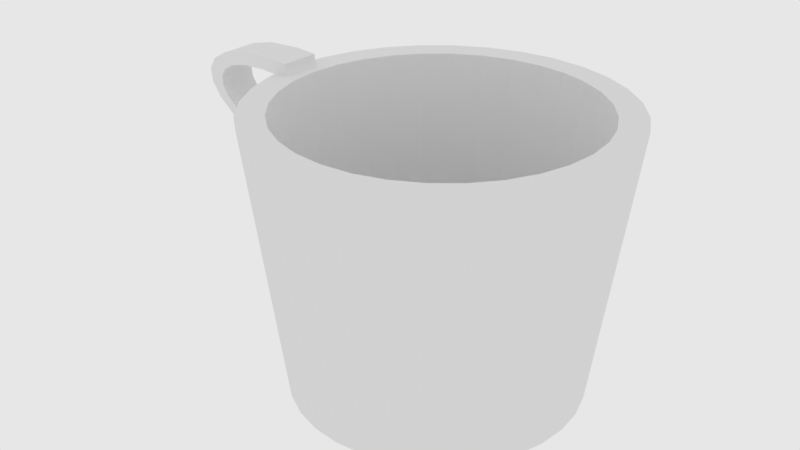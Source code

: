 # Source: mugblack.blend  (saved by Blender 4.1.24; exported with 4.5.12 LTS)
import bpy
from mathutils import Matrix  # noqa: F401  (used for matrix-valued properties, if any)

bpy.ops.wm.read_factory_settings(use_empty=True)
scene = bpy.context.scene
scene.name = 'Scene'

# ---- world
world_world = bpy.data.worlds.new('World'); scene.world = world_world
world_world.color = (0.8, 0.8, 0.8)
world_world.use_sun_shadow = False
world_world.sun_shadow_jitter_overblur = 0.0
world_world.cycles.sampling_method = 'MANUAL'

# ---- meshes
me_circle_001 = bpy.data.meshes.new('Circle.001')
me_circle_001.from_pydata([(0.0, 1.0, 0.0), (-0.1951, 0.9808, 0.0), (-0.3827, 0.9239, 0.0), (-0.5556, 0.8315, 0.0), (-0.7071, 0.7071, 0.0), (-0.8315, 0.5556, 0.0), (-0.9239, 0.3827, 0.0), (-0.9808, 0.1951, 0.0), (-1.0, 0.0, 0.0), (-0.9808, -0.1951, 0.0), (-0.9239, -0.3827, 0.0), (-0.8315, -0.5556, 0.0), (-0.7071, -0.7071, 0.0), (-0.5556, -0.8315, 0.0), (-0.3827, -0.9239, 0.0), (-0.1951, -0.9808, 0.0), (0.0, -1.0, 0.0), (0.1951, -0.9808, 0.0), (0.3827, -0.9239, 0.0), (0.5556, -0.8315, 0.0), (0.7071, -0.7071, 0.0), (0.8315, -0.5556, 0.0), (0.9239, -0.3827, 0.0), (0.9808, -0.1951, 0.0), (1.0, 0.0, 0.0), (0.9808, 0.1951, 0.0), (0.9239, 0.3827, 0.0), (0.8315, 0.5556, 0.0), (0.7071, 0.7071, 0.0), (0.5556, 0.8315, 0.0), (0.3827, 0.9239, 0.0), (0.1951, 0.9808, 0.0), (-0.2295, 1.154, 0.0), (2.135e-09, 1.176, 0.0), (-0.4502, 1.087, 0.0), (-0.6535, 0.9781, 0.0), (-0.8318, 0.8318, 0.0), (-0.9781, 0.6535, 0.0), (-1.087, 0.4502, 0.0), (-1.154, 0.2295, 0.0), (-1.176, -2.627e-09, 0.0), (-1.154, -0.2295, 0.0), (-1.087, -0.4502, 0.0), (-0.9781, -0.6535, 0.0), (-0.8318, -0.8318, 0.0), (-0.6535, -0.9781, 0.0), (-0.4502, -1.087, 0.0), (-0.2295, -1.154, 0.0), (2.135e-09, -1.176, 0.0), (0.2295, -1.154, 0.0), (0.4502, -1.087, 0.0), (0.6535, -0.9781, 0.0), (0.8318, -0.8318, 0.0), (0.9781, -0.6535, 0.0), (1.087, -0.4502, 0.0), (1.154, -0.2295, 0.0), (1.176, -2.627e-09, 0.0), (1.154, 0.2295, 0.0), (1.087, 0.4502, 0.0), (0.9781, 0.6535, 0.0), (0.8318, 0.8318, 0.0), (0.6535, 0.9781, 0.0), (0.4502, 1.087, 0.0), (0.2295, 1.154, 0.0), (-0.2426, 1.22, 2.879), (-2.437e-09, 1.243, 2.879), (-0.4758, 1.149, 2.879), (-0.6908, 1.034, 2.879), (-0.8792, 0.8792, 2.879), (-1.034, 0.6908, 2.879), (-1.149, 0.4758, 2.879), (-1.22, 0.2426, 2.879), (-1.243, -2.267e-09, 2.879), (-1.22, -0.2426, 2.879), (-1.149, -0.4758, 2.879), (-1.034, -0.6908, 2.879), (-0.8792, -0.8792, 2.879), (-0.6908, -1.034, 2.879), (-0.4758, -1.149, 2.879), (-0.2426, -1.22, 2.879), (-2.437e-09, -1.243, 2.879), (0.2426, -1.22, 2.879), (0.4758, -1.149, 2.879), (0.6908, -1.034, 2.879), (0.8792, -0.8792, 2.879), (1.034, -0.6908, 2.879), (1.149, -0.4758, 2.879), (1.22, -0.2426, 2.879), (1.243, -2.267e-09, 2.879), (1.22, 0.2426, 2.879), (1.149, 0.4758, 2.879), (1.034, 0.6908, 2.879), (0.8792, 0.8792, 2.879), (0.6908, 1.034, 2.879), (0.4758, 1.149, 2.879), (0.2426, 1.22, 2.879), (-0.2854, 1.435, 2.879), (2.171e-10, 1.463, 2.879), (-0.5597, 1.351, 2.879), (-0.8126, 1.216, 2.879), (-1.034, 1.034, 2.879), (-1.216, 0.8126, 2.879), (-1.351, 0.5597, 2.879), (-1.435, 0.2854, 2.879), (-1.463, -5.534e-09, 2.879), (-1.435, -0.2854, 2.879), (-1.351, -0.5597, 2.879), (-1.216, -0.8126, 2.879), (-1.034, -1.034, 2.879), (-0.8126, -1.216, 2.879), (-0.5597, -1.351, 2.879), (-0.2854, -1.435, 2.879), (2.171e-10, -1.463, 2.879), (0.2854, -1.435, 2.879), (0.5597, -1.351, 2.879), (0.8126, -1.216, 2.879), (1.034, -1.034, 2.879), (1.216, -0.8126, 2.879), (1.351, -0.5597, 2.879), (1.435, -0.2854, 2.879), (1.463, -5.534e-09, 2.879), (1.435, 0.2854, 2.879), (1.351, 0.5597, 2.879), (1.216, 0.8126, 2.879), (1.034, 1.034, 2.879), (0.8126, 1.216, 2.879), (0.5597, 1.351, 2.879), (0.2854, 1.435, 2.879), (-0.2295, 1.154, 0.2364), (2.135e-09, 1.176, 0.2364), (-0.4502, 1.087, 0.2364), (-0.6535, 0.9781, 0.2364), (-0.8318, 0.8318, 0.2364), (-0.9781, 0.6535, 0.2364), (-1.087, 0.4502, 0.2364), (-1.154, 0.2295, 0.2364), (-1.176, -2.627e-09, 0.2364), (-1.154, -0.2295, 0.2364), (-1.087, -0.4502, 0.2364), (-0.9781, -0.6535, 0.2364), (-0.8318, -0.8318, 0.2364), (-0.6535, -0.9781, 0.2364), (-0.4502, -1.087, 0.2364), (-0.2295, -1.154, 0.2364), (2.135e-09, -1.176, 0.2364), (0.2295, -1.154, 0.2364), (0.4502, -1.087, 0.2364), (0.6535, -0.9781, 0.2364), (0.8318, -0.8318, 0.2364), (0.9781, -0.6535, 0.2364), (1.087, -0.4502, 0.2364), (1.154, -0.2295, 0.2364), (1.176, -2.627e-09, 0.2364), (1.154, 0.2295, 0.2364), (1.087, 0.4502, 0.2364), (0.9781, 0.6535, 0.2364), (0.8318, 0.8318, 0.2364), (0.6535, 0.9781, 0.2364), (0.4502, 1.087, 0.2364), (0.2295, 1.154, 0.2364)], [], [(1, 2, 3, 4, 5, 6, 7, 8, 9, 10, 11, 12, 13, 14, 15, 16, 17, 18, 19, 20, 21, 22, 23, 24, 25, 26, 27, 28, 29, 30, 31, 0), (38, 134, 135, 39), (57, 121, 120, 56), (3, 67, 68, 4), (29, 93, 94, 30), (56, 120, 119, 55), (2, 66, 67, 3), (28, 92, 93, 29), (55, 119, 118, 54), (1, 64, 66, 2), (27, 91, 92, 28), (54, 118, 117, 53), (0, 65, 64, 1), (26, 90, 91, 27), (53, 117, 116, 52), (25, 89, 90, 26), (52, 116, 115, 51), (24, 88, 89, 25), (51, 115, 114, 50), (23, 87, 88, 24), (50, 114, 113, 49), (22, 86, 87, 23), (49, 113, 112, 48), (21, 85, 86, 22), (48, 112, 111, 47), (20, 84, 85, 21), (47, 111, 110, 46), (19, 83, 84, 20), (46, 110, 109, 45), (18, 82, 83, 19), (45, 109, 108, 44), (17, 81, 82, 18), (44, 108, 107, 43), (16, 80, 81, 17), (89, 121, 122, 90), (76, 108, 109, 77), (90, 122, 123, 91), (77, 109, 110, 78), (65, 97, 96, 64), (91, 123, 124, 92), (78, 110, 111, 79), (64, 96, 98, 66), (92, 124, 125, 93), (79, 111, 112, 80), (66, 98, 99, 67), (93, 125, 126, 94), (80, 112, 113, 81), (67, 99, 100, 68), (94, 126, 127, 95), (81, 113, 114, 82), (68, 100, 101, 69), (95, 127, 97, 65), (82, 114, 115, 83), (69, 101, 102, 70), (83, 115, 116, 84), (70, 102, 103, 71), (84, 116, 117, 85), (71, 103, 104, 72), (85, 117, 118, 86), (72, 104, 105, 73), (86, 118, 119, 87), (73, 105, 106, 74), (87, 119, 120, 88), (74, 106, 107, 75), (88, 120, 121, 89), (75, 107, 108, 76), (30, 94, 95, 31), (4, 68, 69, 5), (58, 122, 121, 57), (31, 95, 65, 0), (5, 69, 70, 6), (59, 123, 122, 58), (32, 96, 97, 33), (6, 70, 71, 7), (60, 124, 123, 59), (34, 98, 96, 32), (7, 71, 72, 8), (61, 125, 124, 60), (35, 99, 98, 34), (8, 72, 73, 9), (62, 126, 125, 61), (36, 100, 99, 35), (9, 73, 74, 10), (63, 127, 126, 62), (37, 101, 100, 36), (10, 74, 75, 11), (33, 97, 127, 63), (38, 102, 101, 37), (11, 75, 76, 12), (39, 103, 102, 38), (12, 76, 77, 13), (40, 104, 103, 39), (13, 77, 78, 14), (41, 105, 104, 40), (14, 78, 79, 15), (42, 106, 105, 41), (15, 79, 80, 16), (43, 107, 106, 42), (128, 129, 159, 158, 157, 156, 155, 154, 153, 152, 151, 150, 149, 148, 147, 146, 145, 144, 143, 142, 141, 140, 139, 138, 137, 136, 135, 134, 133, 132, 131, 130), (52, 148, 149, 53), (39, 135, 136, 40), (53, 149, 150, 54), (40, 136, 137, 41), (54, 150, 151, 55), (41, 137, 138, 42), (55, 151, 152, 56), (42, 138, 139, 43), (56, 152, 153, 57), (43, 139, 140, 44), (57, 153, 154, 58), (44, 140, 141, 45), (58, 154, 155, 59), (45, 141, 142, 46), (33, 129, 128, 32), (59, 155, 156, 60), (46, 142, 143, 47), (32, 128, 130, 34), (60, 156, 157, 61), (47, 143, 144, 48), (34, 130, 131, 35), (61, 157, 158, 62), (48, 144, 145, 49), (35, 131, 132, 36), (62, 158, 159, 63), (49, 145, 146, 50), (36, 132, 133, 37), (63, 159, 129, 33), (50, 146, 147, 51), (37, 133, 134, 38), (51, 147, 148, 52)])
_uv = me_circle_001.uv_layers.new(name='UVMap')
_uv.uv.foreach_set('vector', [0.0, 0.0, 0.0, 0.0, 0.0, 0.0, 0.0, 0.0, 0.0, 0.0, 0.0, 0.0, 0.0, 0.0, 0.0, 0.0, 0.0, 0.0, 0.0, 0.0, 0.0, 0.0, 0.0, 0.0, 0.0, 0.0, 0.0, 0.0, 0.0, 0.0, 0.0, 0.0, 0.0, 0.0, 0.0, 0.0, 0.0, 0.0, 0.0, 0.0, 0.0, 0.0, 0.0, 0.0, 0.0, 0.0, 0.0, 0.0, 0.0, 0.0, 0.0, 0.0, 0.0, 0.0, 0.0, 0.0, 0.0, 0.0, 0.0, 0.0, 0.0, 0.0, 0.0, 0.0, 0.0, 0.0, 0.0, 0.0, 0.0, 0.0, 0.0, 0.0, 0.0, 0.0, 0.0, 0.0, 0.0, 0.0, 0.0, 0.0, 0.0, 0.0, 0.0, 0.0, 0.0, 0.0, 0.0, 0.0, 0.0, 0.0, 0.0, 0.0, 0.0, 0.0, 0.0, 0.0, 0.0, 0.0, 0.0, 0.0, 0.0, 0.0, 0.0, 0.0, 0.0, 0.0, 0.0, 0.0, 0.0, 0.0, 0.0, 0.0, 0.0, 0.0, 0.0, 0.0, 0.0, 0.0, 0.0, 0.0, 0.0, 0.0, 0.0, 0.0, 0.0, 0.0, 0.0, 0.0, 0.0, 0.0, 0.0, 0.0, 0.0, 0.0, 0.0, 0.0, 0.0, 0.0, 0.0, 0.0, 0.0, 0.0, 0.0, 0.0, 0.0, 0.0, 0.0, 0.0, 0.0, 0.0, 0.0, 0.0, 0.0, 0.0, 0.0, 0.0, 0.0, 0.0, 0.0, 0.0, 0.0, 0.0, 0.0, 0.0, 0.0, 0.0, 0.0, 0.0, 0.0, 0.0, 0.0, 0.0, 0.0, 0.0, 0.0, 0.0, 0.0, 0.0, 0.0, 0.0, 0.0, 0.0, 0.0, 0.0, 0.0, 0.0, 0.0, 0.0, 0.0, 0.0, 0.0, 0.0, 0.0, 0.0, 0.0, 0.0, 0.0, 0.0, 0.0, 0.0, 0.0, 0.0, 0.0, 0.0, 0.0, 0.0, 0.0, 0.0, 0.0, 0.0, 0.0, 0.0, 0.0, 0.0, 0.0, 0.0, 0.0, 0.0, 0.0, 0.0, 0.0, 0.0, 0.0, 0.0, 0.0, 0.0, 0.0, 0.0, 0.0, 0.0, 0.0, 0.0, 0.0, 0.0, 0.0, 0.0, 0.0, 0.0, 0.0, 0.0, 0.0, 0.0, 0.0, 0.0, 0.0, 0.0, 0.0, 0.0, 0.0, 0.0, 0.0, 0.0, 0.0, 0.0, 0.0, 0.0, 0.0, 0.0, 0.0, 0.0, 0.0, 0.0, 0.0, 0.0, 0.0, 0.0, 0.0, 0.0, 0.0, 0.0, 0.0, 0.0, 0.0, 0.0, 0.0, 0.0, 0.0, 0.0, 0.0, 0.0, 0.0, 0.0, 0.0, 0.0, 0.0, 0.0, 0.0, 0.0, 0.0, 0.0, 0.0, 0.0, 0.0, 0.0, 0.0, 0.0, 0.0, 0.0, 0.0, 0.0, 0.0, 0.0, 0.0, 0.0, 0.0, 0.0, 0.0, 0.0, 0.0, 0.0, 0.0, 0.0, 0.0, 0.0, 0.0, 0.0, 0.0, 0.0, 0.0, 0.0, 0.0, 0.0, 0.0, 0.0, 0.0, 0.0, 0.0, 0.0, 0.0, 0.0, 0.0, 0.0, 0.0, 0.0, 0.0, 0.0, 0.0, 0.0, 0.0, 0.0, 0.0, 0.0, 0.0, 0.0, 0.0, 0.0, 0.0, 0.0, 0.0, 0.0, 0.0, 0.0, 0.0, 0.0, 0.0, 0.0, 0.0, 0.0, 0.0, 0.0, 0.0, 0.0, 0.0, 0.0, 0.0, 0.0, 0.0, 0.0, 0.0, 0.0, 0.0, 0.0, 0.0, 0.0, 0.0, 0.0, 0.0, 0.0, 0.0, 0.0, 0.0, 0.0, 0.0, 0.0, 0.0, 0.0, 0.0, 0.0, 0.0, 0.0, 0.0, 0.0, 0.0, 0.0, 0.0, 0.0, 0.0, 0.0, 0.0, 0.0, 0.0, 0.0, 0.0, 0.0, 0.0, 0.0, 0.0, 0.0, 0.0, 0.0, 0.0, 0.0, 0.0, 0.0, 0.0, 0.0, 0.0, 0.0, 0.0, 0.0, 0.0, 0.0, 0.0, 0.0, 0.0, 0.0, 0.0, 0.0, 0.0, 0.0, 0.0, 0.0, 0.0, 0.0, 0.0, 0.0, 0.0, 0.0, 0.0, 0.0, 0.0, 0.0, 0.0, 0.0, 0.0, 0.0, 0.0, 0.0, 0.0, 0.0, 0.0, 0.0, 0.0, 0.0, 0.0, 0.0, 0.0, 0.0, 0.0, 0.0, 0.0, 0.0, 0.0, 0.0, 0.0, 0.0, 0.0, 0.0, 0.0, 0.0, 0.0, 0.0, 0.0, 0.0, 0.0, 0.0, 0.0, 0.0, 0.0, 0.0, 0.0, 0.0, 0.0, 0.0, 0.0, 0.0, 0.0, 0.0, 0.0, 0.0, 0.0, 0.0, 0.0, 0.0, 0.0, 0.0, 0.0, 0.0, 0.0, 0.0, 0.0, 0.0, 0.0, 0.0, 0.0, 0.0, 0.0, 0.0, 0.0, 0.0, 0.0, 0.0, 0.0, 0.0, 0.0, 0.0, 0.0, 0.0, 0.0, 0.0, 0.0, 0.0, 0.0, 0.0, 0.0, 0.0, 0.0, 0.0, 0.0, 0.0, 0.0, 0.0, 0.0, 0.0, 0.0, 0.0, 0.0, 0.0, 0.0, 0.0, 0.0, 0.0, 0.0, 0.0, 0.0, 0.0, 0.0, 0.0, 0.0, 0.0, 0.0, 0.0, 0.0, 0.0, 0.0, 0.0, 0.0, 0.0, 0.0, 0.0, 0.0, 0.0, 0.0, 0.0, 0.0, 0.0, 0.0, 0.0, 0.0, 0.0, 0.0, 0.0, 0.0, 0.0, 0.0, 0.0, 0.0, 0.0, 0.0, 0.0, 0.0, 0.0, 0.0, 0.0, 0.0, 0.0, 0.0, 0.0, 0.0, 0.0, 0.0, 0.0, 0.0, 0.0, 0.0, 0.0, 0.0, 0.0, 0.0, 0.0, 0.0, 0.0, 0.0, 0.0, 0.0, 0.0, 0.0, 0.0, 0.0, 0.0, 0.0, 0.0, 0.0, 0.0, 0.0, 0.0, 0.0, 0.0, 0.0, 0.0, 0.0, 0.0, 0.0, 0.0, 0.0, 0.0, 0.0, 0.0, 0.0, 0.0, 0.0, 0.0, 0.0, 0.0, 0.0, 0.0, 0.0, 0.0, 0.0, 0.0, 0.0, 0.0, 0.0, 0.0, 0.0, 0.0, 0.0, 0.0, 0.0, 0.0, 0.0, 0.0, 0.0, 0.0, 0.0, 0.0, 0.0, 0.0, 0.0, 0.0, 0.0, 0.0, 0.0, 0.0, 0.0, 0.0, 0.0, 0.0, 0.0, 0.0, 0.0, 0.0, 0.0, 0.0, 0.0, 0.0, 0.0, 0.0, 0.0, 0.0, 0.0, 0.0, 0.0, 0.0, 0.0, 0.0, 0.0, 0.0, 0.0, 0.0, 0.0, 0.0, 0.0, 0.0, 0.0, 0.0, 0.0, 0.0, 0.0, 0.0, 0.0, 0.0, 0.0, 0.0, 0.0, 0.0, 0.0, 0.0, 0.0, 0.0, 0.0, 0.0, 0.0, 0.0, 0.0, 0.0, 0.0, 0.0, 0.0, 0.0, 0.0, 0.0, 0.0, 0.0, 0.0, 0.0, 0.0, 0.0, 0.0, 0.0, 0.0, 0.0, 0.0, 0.0, 0.0, 0.0, 0.0, 0.0, 0.0, 0.0, 0.0, 0.0, 0.0, 0.0, 0.0, 0.0, 0.0, 0.0, 0.0, 0.0, 0.0, 0.0, 0.0, 0.0, 0.0, 0.0, 0.0, 0.0, 0.0, 0.0, 0.0, 0.0, 0.0, 0.0, 0.0, 0.0, 0.0, 0.0, 0.0, 0.0, 0.0, 0.0, 0.0, 0.0, 0.0, 0.0, 0.0, 0.0, 0.0, 0.0, 0.0, 0.0, 0.0, 0.0, 0.0, 0.0, 0.0, 0.0, 0.0, 0.0, 0.0, 0.0, 0.0, 0.0, 0.0, 0.0, 0.0, 0.0, 0.0, 0.0, 0.0, 0.0, 0.0, 0.0, 0.0, 0.0, 0.0, 0.0, 0.0, 0.0, 0.0, 0.0, 0.0, 0.0, 0.0, 0.0, 0.0, 0.0, 0.0, 0.0, 0.0, 0.0, 0.0, 0.0, 0.0, 0.0, 0.0, 0.0, 0.0, 0.0, 0.0, 0.0, 0.0, 0.0, 0.0, 0.0, 0.0, 0.0, 0.0, 0.0, 0.0, 0.0, 0.0, 0.0, 0.0, 0.0, 0.0, 0.0, 0.0, 0.0, 0.0, 0.0, 0.0, 0.0, 0.0, 0.0, 0.0, 0.0, 0.0, 0.0, 0.0, 0.0, 0.0, 0.0, 0.0, 0.0, 0.0, 0.0, 0.0, 0.0, 0.0, 0.0, 0.0, 0.0, 0.0, 0.0, 0.0, 0.0, 0.0, 0.0, 0.0, 0.0, 0.0, 0.0, 0.0, 0.0, 0.0, 0.0, 0.0, 0.0, 0.0, 0.0, 0.0, 0.0, 0.0, 0.0, 0.0, 0.0, 0.0, 0.0, 0.0, 0.0, 0.0, 0.0, 0.0, 0.0, 0.0, 0.0, 0.0, 0.0, 0.0, 0.0, 0.0, 0.0, 0.0, 0.0, 0.0, 0.0, 0.0, 0.0, 0.0, 0.0, 0.0, 0.0, 0.0, 0.0, 0.0, 0.0, 0.0, 0.0, 0.0, 0.0, 0.0, 0.0, 0.0, 0.0, 0.0, 0.0, 0.0, 0.0, 0.0, 0.0, 0.0, 0.0, 0.0, 0.0, 0.0, 0.0, 0.0, 0.0, 0.0, 0.0, 0.0, 0.0, 0.0, 0.0, 0.0, 0.0, 0.0, 0.0, 0.0, 0.0, 0.0, 0.0, 0.0, 0.0, 0.0, 0.0, 0.0, 0.0, 0.0, 0.0, 0.0, 0.0, 0.0, 0.0, 0.0, 0.0, 0.0, 0.0, 0.0, 0.0, 0.0, 0.0, 0.0, 0.0, 0.0, 0.0, 0.0, 0.0, 0.0, 0.0, 0.0, 0.0, 0.0, 0.0, 0.0, 0.0, 0.0, 0.0, 0.0, 0.0, 0.0, 0.0, 0.0, 0.0, 0.0, 0.0, 0.0, 0.0, 0.0, 0.0, 0.0, 0.0, 0.0, 0.0, 0.0, 0.0, 0.0, 0.0, 0.0, 0.0, 0.0, 0.0, 0.0, 0.0, 0.0, 0.0, 0.0, 0.0, 0.0, 0.0, 0.0, 0.0, 0.0, 0.0, 0.0, 0.0, 0.0, 0.0, 0.0, 0.0, 0.0, 0.0, 0.0, 0.0, 0.0, 0.0, 0.0, 0.0, 0.0, 0.0, 0.0, 0.0, 0.0, 0.0, 0.0, 0.0, 0.0, 0.0, 0.0, 0.0, 0.0, 0.0, 0.0, 0.0, 0.0, 0.0, 0.0, 0.0, 0.0, 0.0, 0.0, 0.0, 0.0, 0.0, 0.0, 0.0, 0.0, 0.0, 0.0, 0.0, 0.0, 0.0, 0.0, 0.0, 0.0, 0.0, 0.0, 0.0, 0.0, 0.0, 0.0, 0.0, 0.0, 0.0, 0.0, 0.0, 0.0, 0.0, 0.0, 0.0, 0.0, 0.0, 0.0, 0.0, 0.0, 0.0, 0.0, 0.0, 0.0, 0.0, 0.0, 0.0, 0.0, 0.0, 0.0, 0.0, 0.0, 0.0, 0.0, 0.0, 0.0, 0.0, 0.0, 0.0, 0.0, 0.0, 0.0, 0.0, 0.0, 0.0, 0.0, 0.0, 0.0, 0.0, 0.0, 0.0, 0.0, 0.0, 0.0, 0.0, 0.0, 0.0, 0.0, 0.0, 0.0, 0.0, 0.0, 0.0, 0.0, 0.0])
me_circle_001.update()
me_mesh = bpy.data.meshes.new('Mesh')
me_mesh.from_pydata([(-0.691, 0.1253, -0.5755), (-0.4363, 0.1319, -0.5413), (-0.2062, 0.1361, -0.4699), (-0.006447, 0.1385, -0.3693), (0.1572, 0.1392, -0.2478), (0.2791, 0.1386, -0.1135), (0.3534, 0.137, 0.02543), (0.3744, 0.1348, 0.1608), (0.3364, 0.1322, 0.2845), (0.2336, 0.1297, 0.3884), (0.0604, 0.1275, 0.4643), (-0.1891, 0.1259, 0.5039), (-0.5205, 0.1253, 0.4993), (-0.7454, 0.1224, -0.7746), (-0.6056, 0.1316, -0.7615), (-0.282, 0.1376, -0.6611), (-0.001099, 0.1409, -0.5197), (0.2291, 0.1419, -0.3488), (0.4004, 0.1411, -0.1599), (0.5049, 0.1389, 0.03546), (0.5345, 0.1357, 0.2259), (0.481, 0.1322, 0.3999), (0.3365, 0.1286, 0.5459), (0.09291, 0.1255, 0.6526), (-0.2579, 0.1233, 0.7084), (-0.4801, 0.1224, 0.7025), (-0.6873, -0.1396, -0.5797), (-0.4326, -0.1331, -0.5455), (-0.2025, -0.1288, -0.4741), (-0.002786, -0.1265, -0.3735), (0.1609, -0.1258, -0.252), (0.2827, -0.1264, -0.1177), (0.357, -0.1279, 0.02124), (0.3781, -0.1301, 0.1566), (0.3401, -0.1327, 0.2803), (0.2373, -0.1352, 0.3842), (0.06406, -0.1374, 0.4601), (-0.1854, -0.139, 0.4998), (-0.5168, -0.1396, 0.4951), (-0.7417, -0.1425, -0.7788), (-0.6019, -0.1333, -0.7657), (-0.2783, -0.1273, -0.6653), (0.002562, -0.124, -0.5238), (0.2327, -0.123, -0.353), (0.4041, -0.1239, -0.1641), (0.5086, -0.1261, 0.03127), (0.5381, -0.1292, 0.2217), (0.4847, -0.1328, 0.3957), (0.3402, -0.1363, 0.5417), (0.09657, -0.1395, 0.6484), (-0.2543, -0.1417, 0.7042), (-0.4764, -0.1425, 0.6983)], [], [(5, 6, 19, 18), (2, 3, 16, 15), (9, 10, 23, 22), (6, 7, 20, 19), (3, 4, 17, 16), (10, 11, 24, 23), (0, 1, 14, 13), (7, 8, 21, 20), (4, 5, 18, 17), (11, 12, 25, 24), (1, 2, 15, 14), (8, 9, 22, 21), (31, 44, 45, 32), (28, 41, 42, 29), (35, 48, 49, 36), (32, 45, 46, 33), (29, 42, 43, 30), (36, 49, 50, 37), (26, 39, 40, 27), (33, 46, 47, 34), (30, 43, 44, 31), (37, 50, 51, 38), (27, 40, 41, 28), (34, 47, 48, 35), (25, 51, 50, 24), (1, 27, 28, 2), (18, 44, 43, 17), (9, 35, 36, 10), (2, 28, 29, 3), (19, 45, 44, 18), (10, 36, 37, 11), (3, 29, 30, 4), (20, 46, 45, 19), (11, 37, 38, 12), (4, 30, 31, 5), (21, 47, 46, 20), (13, 39, 26, 0), (14, 40, 39, 13), (5, 31, 32, 6), (22, 48, 47, 21), (15, 41, 40, 14), (6, 32, 33, 7), (23, 49, 48, 22), (12, 38, 51, 25), (16, 42, 41, 15), (7, 33, 34, 8), (24, 50, 49, 23), (0, 26, 27, 1), (17, 43, 42, 16), (8, 34, 35, 9)])
me_mesh.update()

# ---- objects
ob_circle_001 = bpy.data.objects.new('Circle.001', me_circle_001)
ob_b_ziercurve = bpy.data.objects.new('BézierCurve', me_mesh)

# ---- transforms, parenting, visibility, modifiers, constraints
ob_circle_001.location = (0.0, 0.0, 0.04232)
ob_circle_001.scale = (1.0, 1.0, 0.7773)
ob_b_ziercurve.location = (-1.758, -0.06091, 2.016)
ob_b_ziercurve.rotation_euler = (-5.051e-09, -0.05837, 3.142)
ob_b_ziercurve.scale = (0.8181, 1.229, 0.546)

# ---- collection membership
scene.collection.objects.link(ob_circle_001)
scene.collection.objects.link(ob_b_ziercurve)

# ---- scene / render settings (as saved in the file)
scene.frame_start = 1; scene.frame_end = 5000; scene.frame_set(2056)
scene.render.engine = 'BLENDER_EEVEE_NEXT'
scene.render.resolution_percentage = 50
scene.render.dither_intensity = 0.0
scene.cycles.use_denoising = False
scene.cycles.samples = 128
scene.cycles.sampling_pattern = 'TABULATED_SOBOL'
scene.cycles.light_sampling_threshold = 0.0
scene.cycles.use_adaptive_sampling = False
scene.cycles.use_light_tree = False
scene.cycles.blur_glossy = 0.0
scene.cycles.sample_clamp_indirect = 0.0
scene.eevee.ray_tracing_options.trace_max_roughness = 0.0
scene.view_settings.view_transform = 'Standard'
bpy.context.view_layer.update()

# ---- added for rendering (the .blend has no active camera): camera
cam_auto = bpy.data.cameras.new('AutoCamera')
cam_auto.lens = 50.0
cam_auto.sensor_width = 36.0
cam_auto.clip_end = 1000.0
ob_auto_camera = bpy.data.objects.new('AutoCamera', cam_auto)
scene.collection.objects.link(ob_auto_camera)
ob_auto_camera.location = (4.50091, -5.85686, 5.13969)
ob_auto_camera.rotation_euler = (1.09748, -7.21219e-08, 0.694738)
scene.camera = ob_auto_camera
bpy.context.view_layer.update()
